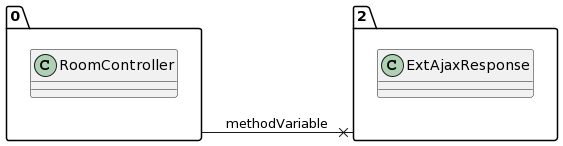

The diagram above was rendered by PlantUML. Its source (embedded in the PNG):
@startuml
allow_mixing
left to right direction
package "0"{
class RoomController

}
package "2"{
class ExtAjaxResponse

}
"0" --x "2":methodVariable
@enduml